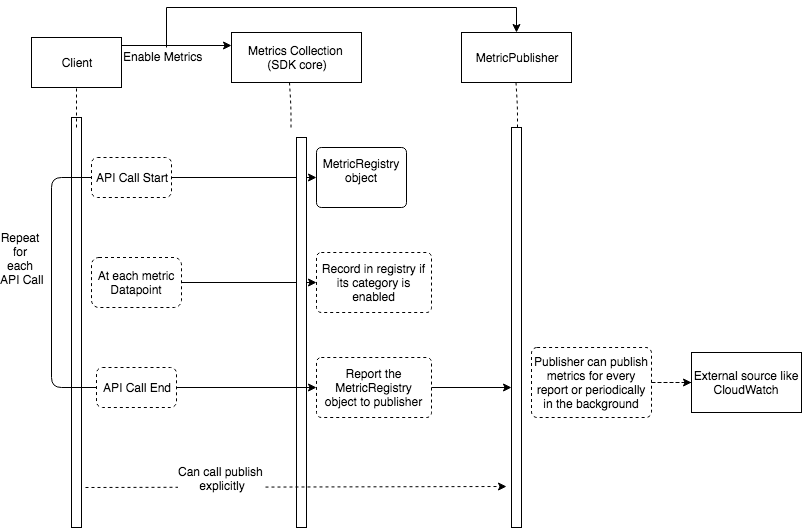

The diagram above was exported from draw.io. Its source (the exported page's mxGraphModel, read from the mxfile embedded in the PNG):
<mxGraphModel dx="1094" dy="936" grid="1" gridSize="10" guides="1" tooltips="1" connect="1" arrows="1" fold="1" page="1" pageScale="1" pageWidth="850" pageHeight="1100" math="0" shadow="0">
  <root>
    <mxCell id="0" />
    <mxCell id="1" parent="0" />
    <mxCell id="2" value="Client" style="rounded=0;whiteSpace=wrap;html=1;" vertex="1" parent="1">
      <mxGeometry x="100" y="70" width="90" height="50" as="geometry" />
    </mxCell>
    <mxCell id="3" value="" style="endArrow=classic;html=1;entryX=0;entryY=0.25;entryDx=0;entryDy=0;" edge="1" target="6" parent="1">
      <mxGeometry width="50" height="50" relative="1" as="geometry">
        <mxPoint x="190" y="78" as="sourcePoint" />
        <mxPoint x="290" y="78" as="targetPoint" />
        <Array as="points" />
      </mxGeometry>
    </mxCell>
    <mxCell id="4" value="" style="edgeStyle=orthogonalEdgeStyle;rounded=0;orthogonalLoop=1;jettySize=auto;html=1;entryX=0.5;entryY=0;entryDx=0;entryDy=0;" edge="1" source="5" target="7" parent="1">
      <mxGeometry relative="1" as="geometry">
        <mxPoint x="560" y="60" as="targetPoint" />
        <Array as="points">
          <mxPoint x="235" y="40" />
          <mxPoint x="585" y="40" />
        </Array>
      </mxGeometry>
    </mxCell>
    <mxCell id="5" value="Enable Metrics" style="text;html=1;resizable=0;points=[];autosize=1;align=left;verticalAlign=top;spacingTop=-4;" vertex="1" parent="1">
      <mxGeometry x="190" y="80" width="90" height="20" as="geometry" />
    </mxCell>
    <mxCell id="6" value="Metrics Collection &lt;br&gt;(SDK core)" style="rounded=0;whiteSpace=wrap;html=1;" vertex="1" parent="1">
      <mxGeometry x="300" y="65" width="130" height="50" as="geometry" />
    </mxCell>
    <mxCell id="7" value="MetricPublisher" style="rounded=0;whiteSpace=wrap;html=1;" vertex="1" parent="1">
      <mxGeometry x="530" y="65" width="110" height="50" as="geometry" />
    </mxCell>
    <mxCell id="8" value="" style="rounded=0;whiteSpace=wrap;html=1;" vertex="1" parent="1">
      <mxGeometry x="140" y="150" width="10" height="410" as="geometry" />
    </mxCell>
    <mxCell id="9" value="" style="endArrow=none;dashed=1;html=1;" edge="1" parent="1">
      <mxGeometry width="50" height="50" relative="1" as="geometry">
        <mxPoint x="145" y="160" as="sourcePoint" />
        <mxPoint x="145" y="120" as="targetPoint" />
      </mxGeometry>
    </mxCell>
    <mxCell id="10" value="" style="edgeStyle=orthogonalEdgeStyle;rounded=1;orthogonalLoop=1;jettySize=auto;html=1;entryX=0;entryY=0.5;entryDx=0;entryDy=0;" edge="1" source="11" target="15" parent="1">
      <mxGeometry relative="1" as="geometry">
        <mxPoint x="300" y="210" as="targetPoint" />
      </mxGeometry>
    </mxCell>
    <mxCell id="11" value="API Call Start" style="rounded=1;whiteSpace=wrap;html=1;fillColor=none;gradientColor=#ffffff;dashed=1;" vertex="1" parent="1">
      <mxGeometry x="160" y="190" width="80" height="40" as="geometry" />
    </mxCell>
    <mxCell id="12" value="" style="endArrow=none;dashed=1;html=1;entryX=0.446;entryY=1;entryDx=0;entryDy=0;entryPerimeter=0;" edge="1" target="6" parent="1">
      <mxGeometry width="50" height="50" relative="1" as="geometry">
        <mxPoint x="359.5" y="160" as="sourcePoint" />
        <mxPoint x="360" y="120" as="targetPoint" />
        <Array as="points">
          <mxPoint x="359.5" y="140" />
        </Array>
      </mxGeometry>
    </mxCell>
    <mxCell id="13" value="" style="endArrow=none;dashed=1;html=1;entryX=0.446;entryY=1;entryDx=0;entryDy=0;entryPerimeter=0;" edge="1" parent="1">
      <mxGeometry width="50" height="50" relative="1" as="geometry">
        <mxPoint x="586" y="160" as="sourcePoint" />
        <mxPoint x="584.5" y="115" as="targetPoint" />
        <Array as="points">
          <mxPoint x="586" y="140" />
        </Array>
      </mxGeometry>
    </mxCell>
    <mxCell id="14" value="" style="rounded=0;whiteSpace=wrap;html=1;" vertex="1" parent="1">
      <mxGeometry x="580" y="160" width="10" height="400" as="geometry" />
    </mxCell>
    <mxCell id="15" value="MetricRegistry object&lt;br&gt;&lt;br&gt;" style="rounded=1;whiteSpace=wrap;html=1;fillColor=none;gradientColor=#ffffff;arcSize=8;" vertex="1" parent="1">
      <mxGeometry x="385" y="180" width="90" height="60" as="geometry" />
    </mxCell>
    <mxCell id="16" value="" style="edgeStyle=orthogonalEdgeStyle;rounded=1;orthogonalLoop=1;jettySize=auto;html=1;entryX=0;entryY=0.5;entryDx=0;entryDy=0;" edge="1" source="17" target="19" parent="1">
      <mxGeometry relative="1" as="geometry">
        <mxPoint x="330" y="315" as="targetPoint" />
        <Array as="points">
          <mxPoint x="385" y="315" />
        </Array>
      </mxGeometry>
    </mxCell>
    <mxCell id="17" value="At each metric Datapoint" style="rounded=1;whiteSpace=wrap;html=1;fillColor=none;gradientColor=#ffffff;dashed=1;" vertex="1" parent="1">
      <mxGeometry x="160" y="290" width="90" height="50" as="geometry" />
    </mxCell>
    <mxCell id="18" value="" style="rounded=0;whiteSpace=wrap;html=1;" vertex="1" parent="1">
      <mxGeometry x="365" y="170" width="10" height="390" as="geometry" />
    </mxCell>
    <mxCell id="19" value="Record in registry if its category is enabled&lt;br&gt;" style="rounded=1;whiteSpace=wrap;html=1;fillColor=none;gradientColor=#ffffff;arcSize=8;dashed=1;" vertex="1" parent="1">
      <mxGeometry x="385" y="285" width="115" height="60" as="geometry" />
    </mxCell>
    <mxCell id="20" value="" style="edgeStyle=orthogonalEdgeStyle;rounded=1;orthogonalLoop=1;jettySize=auto;html=1;entryX=0;entryY=0.5;entryDx=0;entryDy=0;" edge="1" source="21" target="23" parent="1">
      <mxGeometry relative="1" as="geometry">
        <mxPoint x="325" y="420" as="targetPoint" />
      </mxGeometry>
    </mxCell>
    <mxCell id="21" value="API Call End&lt;br&gt;" style="rounded=1;whiteSpace=wrap;html=1;fillColor=none;gradientColor=#ffffff;dashed=1;" vertex="1" parent="1">
      <mxGeometry x="165" y="400" width="80" height="40" as="geometry" />
    </mxCell>
    <mxCell id="22" value="" style="edgeStyle=orthogonalEdgeStyle;rounded=1;orthogonalLoop=1;jettySize=auto;html=1;" edge="1" source="23" target="14" parent="1">
      <mxGeometry relative="1" as="geometry">
        <Array as="points">
          <mxPoint x="580" y="420" />
          <mxPoint x="580" y="420" />
        </Array>
      </mxGeometry>
    </mxCell>
    <mxCell id="23" value="Report the MetricRegistry object to publisher&lt;br&gt;" style="rounded=1;whiteSpace=wrap;html=1;fillColor=none;gradientColor=#ffffff;arcSize=8;dashed=1;" vertex="1" parent="1">
      <mxGeometry x="385" y="390" width="115" height="60" as="geometry" />
    </mxCell>
    <mxCell id="24" value="" style="edgeStyle=orthogonalEdgeStyle;rounded=1;orthogonalLoop=1;jettySize=auto;html=1;dashed=1;" edge="1" source="25" target="27" parent="1">
      <mxGeometry relative="1" as="geometry" />
    </mxCell>
    <mxCell id="25" value="Publisher can publish metrics for every report or periodically in the background&lt;br&gt;" style="rounded=1;whiteSpace=wrap;html=1;fillColor=none;gradientColor=#ffffff;arcSize=8;dashed=1;" vertex="1" parent="1">
      <mxGeometry x="600" y="380" width="120" height="70" as="geometry" />
    </mxCell>
    <mxCell id="26" value="" style="edgeStyle=orthogonalEdgeStyle;rounded=1;orthogonalLoop=1;jettySize=auto;html=1;dashed=1;endArrow=none;endFill=0;" edge="1" source="27" target="25" parent="1">
      <mxGeometry relative="1" as="geometry" />
    </mxCell>
    <mxCell id="27" value="External source like CloudWatch" style="rounded=0;whiteSpace=wrap;html=1;" vertex="1" parent="1">
      <mxGeometry x="760" y="385" width="110" height="60" as="geometry" />
    </mxCell>
    <mxCell id="28" value="" style="edgeStyle=orthogonalEdgeStyle;rounded=1;orthogonalLoop=1;jettySize=auto;html=1;entryX=0;entryY=0.5;entryDx=0;entryDy=0;endArrow=none;endFill=0;" edge="1" source="11" target="21" parent="1">
      <mxGeometry relative="1" as="geometry">
        <mxPoint x="160" y="210" as="sourcePoint" />
        <mxPoint x="110" y="430" as="targetPoint" />
        <Array as="points">
          <mxPoint x="120" y="210" />
          <mxPoint x="120" y="420" />
        </Array>
      </mxGeometry>
    </mxCell>
    <mxCell id="29" value="Repeat &lt;br&gt;for &lt;br&gt;each &lt;br&gt;API Call" style="text;html=1;resizable=0;points=[];align=center;verticalAlign=middle;labelBackgroundColor=#ffffff;labelBorderColor=none;" vertex="1" connectable="0" parent="28">
      <mxGeometry x="-0.0644" relative="1" as="geometry">
        <mxPoint x="-30" y="-18" as="offset" />
      </mxGeometry>
    </mxCell>
    <mxCell id="30" value="" style="endArrow=classic;html=1;dashed=1;entryX=-0.5;entryY=0.898;entryDx=0;entryDy=0;entryPerimeter=0;" edge="1" target="14" parent="1">
      <mxGeometry width="50" height="50" relative="1" as="geometry">
        <mxPoint x="154" y="520" as="sourcePoint" />
        <mxPoint x="580" y="510" as="targetPoint" />
      </mxGeometry>
    </mxCell>
    <mxCell id="31" value="Can call publish&lt;br&gt;&amp;nbsp;explicitly" style="text;html=1;resizable=0;points=[];align=center;verticalAlign=middle;labelBackgroundColor=#ffffff;" vertex="1" connectable="0" parent="30">
      <mxGeometry x="-0.2988" y="1" relative="1" as="geometry">
        <mxPoint x="-13" y="-8" as="offset" />
      </mxGeometry>
    </mxCell>
  </root>
</mxGraphModel>